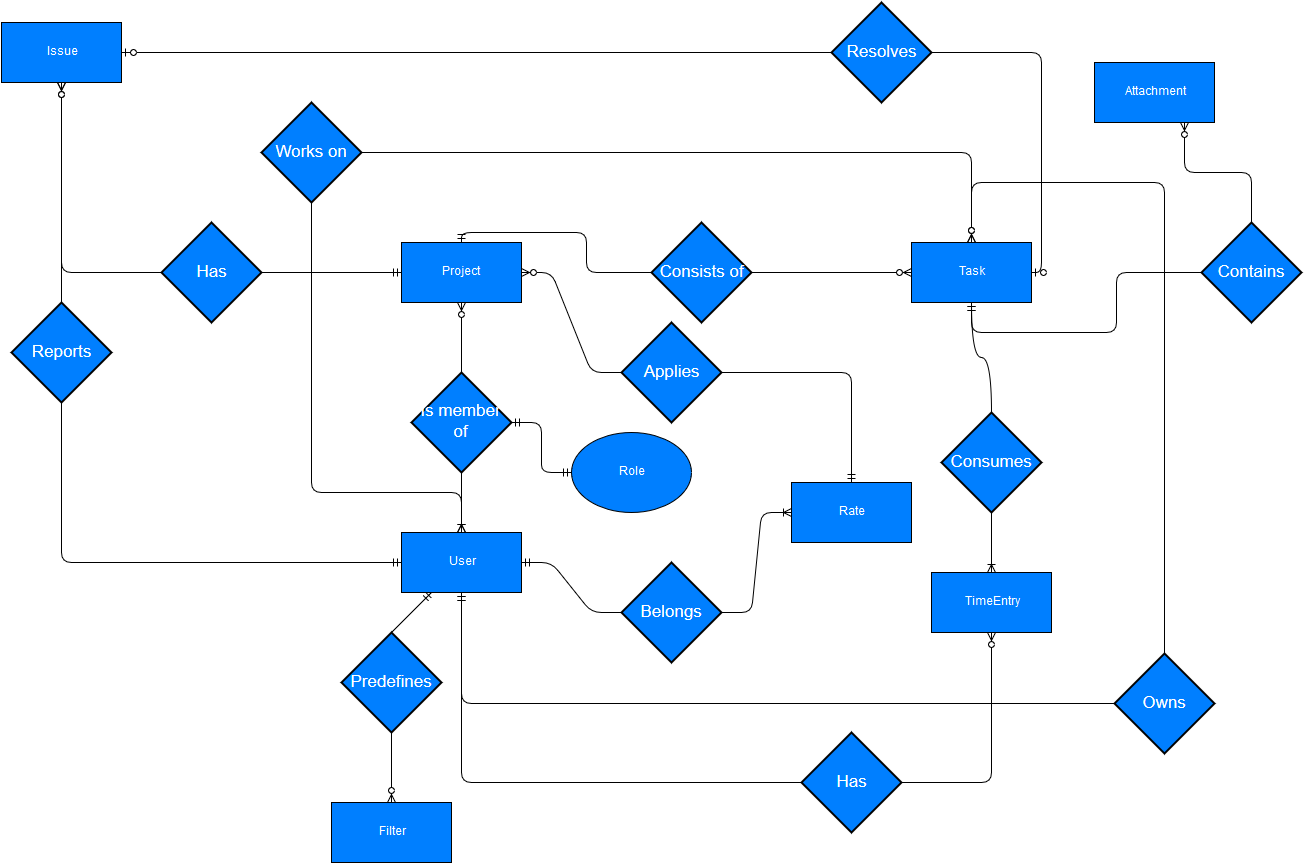

The diagram above was exported from draw.io. Its source (the exported page's mxGraphModel, read from the mxfile embedded in the PNG):
<mxGraphModel dx="1190" dy="736" grid="1" gridSize="10" guides="1" tooltips="1" connect="1" arrows="1" fold="1" page="1" pageScale="1" pageWidth="2000" pageHeight="2000" background="#ffffff" math="0" shadow="0">
  <root>
    <mxCell id="0" />
    <mxCell id="1" parent="0" />
    <mxCell id="2" value="&lt;font color=&quot;#FFFFFF&quot;&gt;Project&lt;br&gt;&lt;/font&gt;" style="whiteSpace=wrap;html=1;fillColor=#007FFF;" vertex="1" parent="1">
      <mxGeometry x="840" y="390" width="120" height="60" as="geometry" />
    </mxCell>
    <mxCell id="3" value="&lt;font color=&quot;#FFFFFF&quot;&gt;Task&lt;/font&gt;" style="whiteSpace=wrap;html=1;fillColor=#007FFF;" vertex="1" parent="1">
      <mxGeometry x="1350" y="390" width="120" height="60" as="geometry" />
    </mxCell>
    <mxCell id="4" value="User" style="whiteSpace=wrap;html=1;fillColor=#007FFF;fontColor=#FFFFFF;" vertex="1" parent="1">
      <mxGeometry x="840" y="680" width="120" height="60" as="geometry" />
    </mxCell>
    <mxCell id="5" value="&lt;font color=&quot;#FFFFFF&quot;&gt;Issue&lt;/font&gt;" style="whiteSpace=wrap;html=1;fillColor=#007FFF;" vertex="1" parent="1">
      <mxGeometry x="440" y="170" width="120" height="60" as="geometry" />
    </mxCell>
    <mxCell id="6" value="&lt;font color=&quot;#FFFFFF&quot;&gt;Rate&lt;/font&gt;" style="whiteSpace=wrap;html=1;fillColor=#007FFF;" vertex="1" parent="1">
      <mxGeometry x="1230" y="630" width="120" height="60" as="geometry" />
    </mxCell>
    <mxCell id="7" value="TimeEntry" style="whiteSpace=wrap;html=1;fillColor=#007FFF;fontColor=#FFFFFF;" vertex="1" parent="1">
      <mxGeometry x="1370" y="720" width="120" height="60" as="geometry" />
    </mxCell>
    <mxCell id="8" value="&lt;font color=&quot;#FFFFFF&quot;&gt;Filter&lt;/font&gt;" style="whiteSpace=wrap;html=1;fillColor=#007FFF;" vertex="1" parent="1">
      <mxGeometry x="770" y="950" width="120" height="60" as="geometry" />
    </mxCell>
    <mxCell id="9" value="Is member of&lt;br&gt;" style="shape=rhombus;strokeWidth=2;fontSize=17;perimeter=rhombusPerimeter;whiteSpace=wrap;html=1;align=center;fillColor=#007FFF;fontColor=#FFFFFF;strokeColor=#000000;" vertex="1" parent="1">
      <mxGeometry x="850" y="520" width="100" height="100" as="geometry" />
    </mxCell>
    <mxCell id="10" value="" style="html=1;endArrow=ERzeroToMany;endFill=1;fontColor=#FFFFFF;exitX=0.5;exitY=0;" edge="1" source="9" target="2" parent="1">
      <mxGeometry width="100" height="100" relative="1" as="geometry">
        <mxPoint x="1010" y="640" as="sourcePoint" />
        <mxPoint x="1110" y="540" as="targetPoint" />
      </mxGeometry>
    </mxCell>
    <mxCell id="11" value="" style="html=1;endArrow=ERoneToMany;fontColor=#FFFFFF;exitX=0.5;exitY=1;rounded=1;" edge="1" source="9" target="4" parent="1">
      <mxGeometry width="100" height="100" relative="1" as="geometry">
        <mxPoint x="990" y="720" as="sourcePoint" />
        <mxPoint x="840" y="780" as="targetPoint" />
      </mxGeometry>
    </mxCell>
    <mxCell id="12" value="Role" style="ellipse;whiteSpace=wrap;html=1;fillColor=#007FFF;fontColor=#FFFFFF;" vertex="1" parent="1">
      <mxGeometry x="1010" y="580" width="120" height="80" as="geometry" />
    </mxCell>
    <mxCell id="13" value="" style="edgeStyle=entityRelationEdgeStyle;html=1;endArrow=ERmandOne;startArrow=ERmandOne;fontColor=#FFFFFF;exitX=1;exitY=0.5;" edge="1" source="9" target="12" parent="1">
      <mxGeometry width="100" height="100" relative="1" as="geometry">
        <mxPoint x="1040" y="630" as="sourcePoint" />
        <mxPoint x="1140" y="530" as="targetPoint" />
      </mxGeometry>
    </mxCell>
    <mxCell id="14" value="" style="html=1;endArrow=ERzeroToMany;endFill=1;fontColor=#FFFFFF;exitX=0.5;exitY=1;" edge="1" source="15" target="8" parent="1">
      <mxGeometry width="100" height="100" relative="1" as="geometry">
        <mxPoint x="850" y="1160" as="sourcePoint" />
        <mxPoint x="900" y="900" as="targetPoint" />
      </mxGeometry>
    </mxCell>
    <mxCell id="15" value="Predefines" style="shape=rhombus;strokeWidth=2;fontSize=17;perimeter=rhombusPerimeter;whiteSpace=wrap;html=1;align=center;fillColor=#007FFF;fontColor=#FFFFFF;" vertex="1" parent="1">
      <mxGeometry x="780" y="780" width="100" height="100" as="geometry" />
    </mxCell>
    <mxCell id="16" value="" style="html=1;endArrow=ERmandOne;fontColor=#FFFFFF;exitX=0.5;exitY=0;rounded=0;" edge="1" source="15" target="4" parent="1">
      <mxGeometry width="100" height="100" relative="1" as="geometry">
        <mxPoint x="850" y="1160" as="sourcePoint" />
        <mxPoint x="950" y="1060" as="targetPoint" />
      </mxGeometry>
    </mxCell>
    <mxCell id="17" value="Applies" style="shape=rhombus;strokeWidth=2;fontSize=17;perimeter=rhombusPerimeter;whiteSpace=wrap;html=1;align=center;fillColor=#007FFF;strokeColor=#000000;fontColor=#FFFFFF;" vertex="1" parent="1">
      <mxGeometry x="1060" y="470" width="100" height="100" as="geometry" />
    </mxCell>
    <mxCell id="18" value="" style="html=1;endArrow=ERmandOne;fontColor=#FFFFFF;edgeStyle=orthogonalEdgeStyle;" edge="1" source="17" target="6" parent="1">
      <mxGeometry width="100" height="100" relative="1" as="geometry">
        <mxPoint x="840" y="1080" as="sourcePoint" />
        <mxPoint x="940" y="980" as="targetPoint" />
      </mxGeometry>
    </mxCell>
    <mxCell id="19" value="" style="edgeStyle=entityRelationEdgeStyle;html=1;endArrow=ERzeroToMany;endFill=1;fontColor=#FFFFFF;" edge="1" source="17" target="2" parent="1">
      <mxGeometry width="100" height="100" relative="1" as="geometry">
        <mxPoint x="840" y="1080" as="sourcePoint" />
        <mxPoint x="940" y="980" as="targetPoint" />
      </mxGeometry>
    </mxCell>
    <mxCell id="20" value="Consists of&lt;br&gt;" style="shape=rhombus;strokeWidth=2;fontSize=17;perimeter=rhombusPerimeter;whiteSpace=wrap;html=1;align=center;fillColor=#007FFF;fontColor=#FFFFFF;" vertex="1" parent="1">
      <mxGeometry x="1090" y="370" width="100" height="100" as="geometry" />
    </mxCell>
    <mxCell id="21" value="" style="edgeStyle=orthogonalEdgeStyle;html=1;endArrow=ERmandOne;fontColor=#FFFFFF;entryX=0.5;entryY=0;" edge="1" source="20" target="2" parent="1">
      <mxGeometry width="100" height="100" relative="1" as="geometry">
        <mxPoint x="840" y="1080" as="sourcePoint" />
        <mxPoint x="940" y="980" as="targetPoint" />
      </mxGeometry>
    </mxCell>
    <mxCell id="22" value="" style="edgeStyle=entityRelationEdgeStyle;html=1;endArrow=ERzeroToMany;endFill=1;fontColor=#FFFFFF;exitX=1;exitY=0.5;" edge="1" source="20" target="3" parent="1">
      <mxGeometry width="100" height="100" relative="1" as="geometry">
        <mxPoint x="840" y="1080" as="sourcePoint" />
        <mxPoint x="1290" y="420" as="targetPoint" />
      </mxGeometry>
    </mxCell>
    <mxCell id="23" value="Consumes" style="shape=rhombus;strokeWidth=2;fontSize=17;perimeter=rhombusPerimeter;whiteSpace=wrap;html=1;align=center;fillColor=#007FFF;fontColor=#FFFFFF;" vertex="1" parent="1">
      <mxGeometry x="1380" y="560" width="100" height="100" as="geometry" />
    </mxCell>
    <mxCell id="24" value="&lt;font color=&quot;#FFFFFF&quot;&gt;Belongs&lt;/font&gt;" style="shape=rhombus;strokeWidth=2;fontSize=17;perimeter=rhombusPerimeter;whiteSpace=wrap;html=1;align=center;fillColor=#007FFF;" vertex="1" parent="1">
      <mxGeometry x="1060" y="710" width="100" height="100" as="geometry" />
    </mxCell>
    <mxCell id="25" value="" style="edgeStyle=entityRelationEdgeStyle;html=1;endArrow=ERmandOne;fontColor=#FFFFFF;" edge="1" source="24" target="4" parent="1">
      <mxGeometry width="100" height="100" relative="1" as="geometry">
        <mxPoint x="840" y="1130" as="sourcePoint" />
        <mxPoint x="940" y="1030" as="targetPoint" />
      </mxGeometry>
    </mxCell>
    <mxCell id="26" value="" style="edgeStyle=orthogonalEdgeStyle;html=1;endArrow=ERmandOne;fontColor=#FFFFFF;curved=1;exitX=0.5;exitY=0;" edge="1" source="23" target="3" parent="1">
      <mxGeometry width="100" height="100" relative="1" as="geometry">
        <mxPoint x="1520" y="540" as="sourcePoint" />
        <mxPoint x="940" y="1030" as="targetPoint" />
      </mxGeometry>
    </mxCell>
    <mxCell id="27" value="" style="html=1;endArrow=ERoneToMany;fontColor=#FFFFFF;" edge="1" source="23" target="7" parent="1">
      <mxGeometry width="100" height="100" relative="1" as="geometry">
        <mxPoint x="840" y="1130" as="sourcePoint" />
        <mxPoint x="940" y="1030" as="targetPoint" />
      </mxGeometry>
    </mxCell>
    <mxCell id="28" value="" style="edgeStyle=entityRelationEdgeStyle;html=1;endArrow=ERoneToMany;fontColor=#FFFFFF;" edge="1" source="24" target="6" parent="1">
      <mxGeometry width="100" height="100" relative="1" as="geometry">
        <mxPoint x="1290" y="860" as="sourcePoint" />
        <mxPoint x="1400" y="870" as="targetPoint" />
      </mxGeometry>
    </mxCell>
    <mxCell id="29" value="Works on&lt;br&gt;" style="shape=rhombus;strokeWidth=2;fontSize=17;perimeter=rhombusPerimeter;whiteSpace=wrap;html=1;align=center;fillColor=#007FFF;fontColor=#FFFFFF;" vertex="1" parent="1">
      <mxGeometry x="700" y="250" width="100" height="100" as="geometry" />
    </mxCell>
    <mxCell id="30" value="" style="edgeStyle=orthogonalEdgeStyle;html=1;endArrow=ERzeroToMany;endFill=1;fontColor=#FFFFFF;" edge="1" source="29" target="3" parent="1">
      <mxGeometry width="100" height="100" relative="1" as="geometry">
        <mxPoint x="840" y="1130" as="sourcePoint" />
        <mxPoint x="940" y="1030" as="targetPoint" />
      </mxGeometry>
    </mxCell>
    <mxCell id="32" value="Has" style="shape=rhombus;strokeWidth=2;fontSize=17;perimeter=rhombusPerimeter;whiteSpace=wrap;html=1;align=center;fillColor=#007FFF;fontColor=#FFFFFF;" vertex="1" parent="1">
      <mxGeometry x="1240" y="880" width="100" height="100" as="geometry" />
    </mxCell>
    <mxCell id="33" value="" style="html=1;endArrow=ERzeroToMany;endFill=1;fontColor=#FFFFFF;edgeStyle=orthogonalEdgeStyle;" edge="1" source="32" target="7" parent="1">
      <mxGeometry width="100" height="100" relative="1" as="geometry">
        <mxPoint x="700" y="1130" as="sourcePoint" />
        <mxPoint x="800" y="1030" as="targetPoint" />
      </mxGeometry>
    </mxCell>
    <mxCell id="34" value="" style="edgeStyle=orthogonalEdgeStyle;html=1;endArrow=ERmandOne;fontColor=#FFFFFF;" edge="1" source="32" target="4" parent="1">
      <mxGeometry width="100" height="100" relative="1" as="geometry">
        <mxPoint x="700" y="1130" as="sourcePoint" />
        <mxPoint x="800" y="1030" as="targetPoint" />
      </mxGeometry>
    </mxCell>
    <mxCell id="35" value="" style="edgeStyle=orthogonalEdgeStyle;html=1;endArrow=ERzeroToOne;endFill=1;fontColor=#FFFFFF;entryX=1;entryY=0.5;exitX=1;exitY=0.5;" edge="1" source="36" target="3" parent="1">
      <mxGeometry width="100" height="100" relative="1" as="geometry">
        <mxPoint x="1410" y="190" as="sourcePoint" />
        <mxPoint x="800" y="1030" as="targetPoint" />
        <Array as="points">
          <mxPoint x="1480" y="200" />
          <mxPoint x="1480" y="420" />
        </Array>
      </mxGeometry>
    </mxCell>
    <mxCell id="36" value="Resolves&lt;br&gt;" style="shape=rhombus;strokeWidth=2;fontSize=17;perimeter=rhombusPerimeter;whiteSpace=wrap;html=1;align=center;fillColor=#007FFF;fontColor=#FFFFFF;" vertex="1" parent="1">
      <mxGeometry x="1270" y="150" width="100" height="100" as="geometry" />
    </mxCell>
    <mxCell id="37" value="" style="html=1;endArrow=ERzeroToOne;endFill=1;fontColor=#FFFFFF;exitX=0;exitY=0.5;" edge="1" source="36" target="5" parent="1">
      <mxGeometry width="100" height="100" relative="1" as="geometry">
        <mxPoint x="1130" y="280" as="sourcePoint" />
        <mxPoint x="1230" y="180" as="targetPoint" />
      </mxGeometry>
    </mxCell>
    <mxCell id="38" value="" style="html=1;endArrow=ERmandOne;fontColor=#FFFFFF;entryX=0;entryY=0.5;edgeStyle=orthogonalEdgeStyle;" edge="1" source="39" target="4" parent="1">
      <mxGeometry width="100" height="100" relative="1" as="geometry">
        <mxPoint x="700" y="1130" as="sourcePoint" />
        <mxPoint x="800" y="1030" as="targetPoint" />
        <Array as="points">
          <mxPoint x="500" y="580" />
          <mxPoint x="500" y="710" />
        </Array>
      </mxGeometry>
    </mxCell>
    <mxCell id="39" value="Reports" style="shape=rhombus;strokeWidth=2;fontSize=17;perimeter=rhombusPerimeter;whiteSpace=wrap;html=1;align=center;fillColor=#007FFF;fontColor=#FFFFFF;" vertex="1" parent="1">
      <mxGeometry x="450" y="450" width="100" height="100" as="geometry" />
    </mxCell>
    <mxCell id="40" value="" style="html=1;endArrow=ERzeroToMany;endFill=1;fontColor=#FFFFFF;exitX=0.5;exitY=0;" edge="1" source="39" target="5" parent="1">
      <mxGeometry width="100" height="100" relative="1" as="geometry">
        <mxPoint x="440" y="1130" as="sourcePoint" />
        <mxPoint x="540" y="1030" as="targetPoint" />
      </mxGeometry>
    </mxCell>
    <mxCell id="41" value="Has" style="shape=rhombus;strokeWidth=2;fontSize=17;perimeter=rhombusPerimeter;whiteSpace=wrap;html=1;align=center;fillColor=#007FFF;fontColor=#FFFFFF;" vertex="1" parent="1">
      <mxGeometry x="600" y="370" width="100" height="100" as="geometry" />
    </mxCell>
    <mxCell id="42" value="" style="edgeStyle=orthogonalEdgeStyle;html=1;endArrow=ERzeroToMany;endFill=1;fontColor=#FFFFFF;entryX=0.5;entryY=1;" edge="1" source="41" target="5" parent="1">
      <mxGeometry width="100" height="100" relative="1" as="geometry">
        <mxPoint x="440" y="1130" as="sourcePoint" />
        <mxPoint x="540" y="1030" as="targetPoint" />
      </mxGeometry>
    </mxCell>
    <mxCell id="43" value="" style="edgeStyle=entityRelationEdgeStyle;html=1;endArrow=ERmandOne;fontColor=#FFFFFF;entryX=0;entryY=0.5;exitX=1;exitY=0.5;" edge="1" source="41" target="2" parent="1">
      <mxGeometry width="100" height="100" relative="1" as="geometry">
        <mxPoint x="600" y="630" as="sourcePoint" />
        <mxPoint x="700" y="530" as="targetPoint" />
      </mxGeometry>
    </mxCell>
    <mxCell id="44" value="" style="edgeStyle=orthogonalEdgeStyle;html=1;endArrow=ERoneToMany;fontColor=#FFFFFF;exitX=0.5;exitY=1;" edge="1" parent="1" source="29" target="4">
      <mxGeometry width="100" height="100" relative="1" as="geometry">
        <mxPoint x="670" y="600" as="sourcePoint" />
        <mxPoint x="770" y="500" as="targetPoint" />
        <Array as="points">
          <mxPoint x="750" y="640" />
          <mxPoint x="900" y="640" />
        </Array>
      </mxGeometry>
    </mxCell>
    <mxCell id="45" value="Owns&lt;br&gt;" style="shape=rhombus;strokeWidth=2;fontSize=17;perimeter=rhombusPerimeter;whiteSpace=wrap;html=1;align=center;fillColor=#007FFF;fontColor=#FFFFFF;" vertex="1" parent="1">
      <mxGeometry x="1553" y="801" width="100" height="100" as="geometry" />
    </mxCell>
    <mxCell id="46" value="" style="edgeStyle=orthogonalEdgeStyle;html=1;endArrow=ERmandOne;fontColor=#FFFFFF;exitX=0;exitY=0.5;" edge="1" parent="1" source="45" target="4">
      <mxGeometry width="100" height="100" relative="1" as="geometry">
        <mxPoint x="960" y="930" as="sourcePoint" />
        <mxPoint x="1060" y="830" as="targetPoint" />
      </mxGeometry>
    </mxCell>
    <mxCell id="47" value="" style="edgeStyle=orthogonalEdgeStyle;html=1;endArrow=ERzeroToMany;endFill=1;fontColor=#FFFFFF;entryX=0.5;entryY=0;exitX=0.5;exitY=0;" edge="1" parent="1" source="45" target="3">
      <mxGeometry width="100" height="100" relative="1" as="geometry">
        <mxPoint x="1660" y="640" as="sourcePoint" />
        <mxPoint x="1760" y="540" as="targetPoint" />
        <Array as="points">
          <mxPoint x="1603" y="330" />
          <mxPoint x="1410" y="330" />
        </Array>
      </mxGeometry>
    </mxCell>
    <mxCell id="48" value="Attachment" style="whiteSpace=wrap;html=1;strokeColor=#000000;fillColor=#007FFF;fontColor=#FFFFFF;" vertex="1" parent="1">
      <mxGeometry x="1533" y="210" width="120" height="60" as="geometry" />
    </mxCell>
    <mxCell id="49" value="Contains" style="shape=rhombus;strokeWidth=2;fontSize=17;perimeter=rhombusPerimeter;whiteSpace=wrap;html=1;align=center;fillColor=#007FFF;fontColor=#FFFFFF;" vertex="1" parent="1">
      <mxGeometry x="1640" y="370" width="100" height="100" as="geometry" />
    </mxCell>
    <mxCell id="50" value="" style="edgeStyle=orthogonalEdgeStyle;html=1;endArrow=ERmandOne;fontColor=#FFFFFF;entryX=0.5;entryY=1;" edge="1" parent="1" source="49" target="3">
      <mxGeometry width="100" height="100" relative="1" as="geometry">
        <mxPoint x="1680" y="620" as="sourcePoint" />
        <mxPoint x="1780" y="520" as="targetPoint" />
      </mxGeometry>
    </mxCell>
    <mxCell id="51" value="" style="edgeStyle=orthogonalEdgeStyle;html=1;endArrow=ERzeroToMany;endFill=1;fontColor=#FFFFFF;entryX=0.75;entryY=1;" edge="1" parent="1" source="49" target="48">
      <mxGeometry width="100" height="100" relative="1" as="geometry">
        <mxPoint x="1543" y="290" as="sourcePoint" />
        <mxPoint x="1643" y="190" as="targetPoint" />
      </mxGeometry>
    </mxCell>
  </root>
</mxGraphModel>